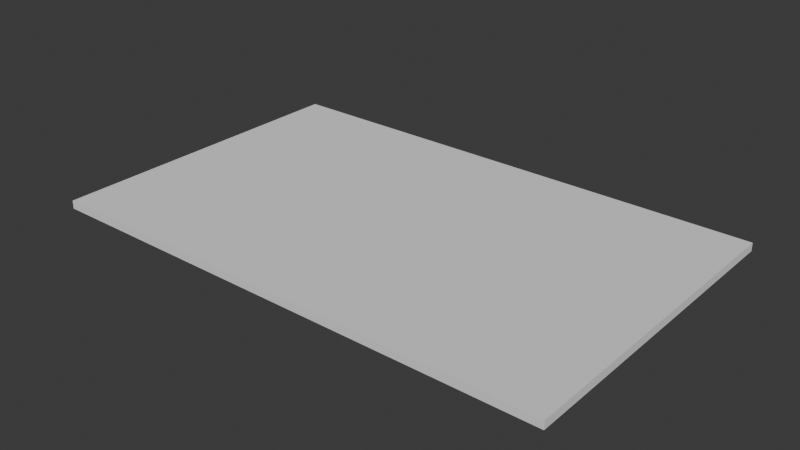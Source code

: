 # Source: bool02.blend  (saved by Blender 4.2.66; exported with 4.5.12 LTS)
import bpy
from mathutils import Matrix  # noqa: F401  (used for matrix-valued properties, if any)

bpy.ops.wm.read_factory_settings(use_empty=True)
scene = bpy.context.scene
scene.name = 'Scene'

# ---- collections
col_collection = bpy.data.collections.new('Collection'); scene.collection.children.link(col_collection)

# ---- world
world_world = bpy.data.worlds.new('World'); scene.world = world_world
world_world.use_nodes = True; world_world.node_tree.nodes.clear()
_N = world_world.node_tree.nodes; _L = world_world.node_tree.links
n0 = _N.new('ShaderNodeOutputWorld'); n0.name = 'World Output'; n0.location = (300, 300)
n1 = _N.new('ShaderNodeBackground'); n1.name = 'Background'; n1.location = (10, 300)
n1.inputs[0].default_value = (0.05088, 0.05088, 0.05088, 1.0)
_L.new(n1.outputs[0], n0.inputs[0])
n0.is_active_output = True
world_world.color = (0.05088, 0.05088, 0.05088)
world_world.sun_shadow_jitter_overblur = 0.0

# ---- meshes
me_cube_005 = bpy.data.meshes.new('Cube.005')
me_cube_005.from_pydata([(-1.0, -1.0, -1.0), (-1.0, -1.0, 1.0), (-1.0, 1.0, -1.0), (-1.0, 1.0, 1.0), (1.0, -1.0, -1.0), (1.0, -1.0, 1.0), (1.0, 1.0, -1.0), (1.0, 1.0, 1.0)], [], [(0, 1, 3, 2), (2, 3, 7, 6), (6, 7, 5, 4), (4, 5, 1, 0), (2, 6, 4, 0), (7, 3, 1, 5)])
_uv = me_cube_005.uv_layers.new(name='UVMap')
_uv.uv.foreach_set('vector', [0.375, 0.0, 0.625, 0.0, 0.625, 0.25, 0.375, 0.25, 0.375, 0.25, 0.625, 0.25, 0.625, 0.5, 0.375, 0.5, 0.375, 0.5, 0.625, 0.5, 0.625, 0.75, 0.375, 0.75, 0.375, 0.75, 0.625, 0.75, 0.625, 1.0, 0.375, 1.0, 0.125, 0.5, 0.375, 0.5, 0.375, 0.75, 0.125, 0.75, 0.625, 0.5, 0.875, 0.5, 0.875, 0.75, 0.625, 0.75])
me_cube_005.update()
me_cube_006 = bpy.data.meshes.new('Cube.006')
me_cube_006.from_pydata([(0.0, -1.0, -2.0), (0.0, -1.0, 0.0), (0.0, 1.0, -2.0), (0.0, 1.0, 0.0), (2.0, -1.0, -2.0), (2.0, -1.0, 0.0), (2.0, 1.0, -2.0), (2.0, 1.0, 0.0)], [], [(0, 1, 3, 2), (2, 3, 7, 6), (6, 7, 5, 4), (4, 5, 1, 0), (2, 6, 4, 0), (7, 3, 1, 5)])
_uv = me_cube_006.uv_layers.new(name='UVMap')
_uv.uv.foreach_set('vector', [0.375, 0.0, 0.625, 0.0, 0.625, 0.25, 0.375, 0.25, 0.375, 0.25, 0.625, 0.25, 0.625, 0.5, 0.375, 0.5, 0.375, 0.5, 0.625, 0.5, 0.625, 0.75, 0.375, 0.75, 0.375, 0.75, 0.625, 0.75, 0.625, 1.0, 0.375, 1.0, 0.125, 0.5, 0.375, 0.5, 0.375, 0.75, 0.125, 0.75, 0.625, 0.5, 0.875, 0.5, 0.875, 0.75, 0.625, 0.75])
me_cube_006.update()
me_cube_007 = bpy.data.meshes.new('Cube.007')
me_cube_007.from_pydata([(-2.0, -1.0, -2.0), (-2.0, -1.0, 0.0), (-2.0, 1.0, -2.0), (-2.0, 1.0, 0.0), (-1.192e-07, -1.0, -2.0), (-1.192e-07, -1.0, 0.0), (-1.192e-07, 1.0, -2.0), (-1.192e-07, 1.0, 0.0)], [], [(0, 1, 3, 2), (2, 3, 7, 6), (6, 7, 5, 4), (4, 5, 1, 0), (2, 6, 4, 0), (7, 3, 1, 5)])
_uv = me_cube_007.uv_layers.new(name='UVMap')
_uv.uv.foreach_set('vector', [0.375, 0.0, 0.625, 0.0, 0.625, 0.25, 0.375, 0.25, 0.375, 0.25, 0.625, 0.25, 0.625, 0.5, 0.375, 0.5, 0.375, 0.5, 0.625, 0.5, 0.625, 0.75, 0.375, 0.75, 0.375, 0.75, 0.625, 0.75, 0.625, 1.0, 0.375, 1.0, 0.125, 0.5, 0.375, 0.5, 0.375, 0.75, 0.125, 0.75, 0.625, 0.5, 0.875, 0.5, 0.875, 0.75, 0.625, 0.75])
me_cube_007.update()

# ---- objects
ob_spine = bpy.data.objects.new('Spine', me_cube_005)
ob_cube_001 = bpy.data.objects.new('Cube.001', me_cube_006)
ob_cube_002 = bpy.data.objects.new('Cube.002', me_cube_007)
ob_spinerightcenter = bpy.data.objects.new('SpineRightCenter', None)
ob_spineleftcenter = bpy.data.objects.new('SpineLeftCenter', None)

# ---- transforms, parenting, visibility, modifiers, constraints
ob_spine.location = (0.0, 0.0, 0.0)
ob_spine.scale = (0.1, 1.0, 0.025)
_c = ob_spine.constraints.new('PIVOT'); _c.name = 'Pivot'
_c.active = False
_c.target = ob_spinerightcenter
_c.rotation_range = 'Y'
_c = ob_spine.constraints.new('PIVOT'); _c.name = 'Pivot.001'
_c.target = ob_spineleftcenter
_c.rotation_range = 'NY'
ob_cube_001.parent = ob_spine
ob_cube_001.matrix_parent_inverse = Matrix(((10.0, -0.0, 0.0, -0.0), (-0.0, 1.0, -0.0, 0.0), (0.0, -0.0, 40.0, -0.0), (-0.0, 0.0, -0.0, 1.0)))
ob_cube_001.location = (0.1, 0.0, 0.025)
ob_cube_001.scale = (0.75, 1.0, 0.025)
_c = ob_cube_001.constraints.new('COPY_ROTATION'); _c.name = 'Copy Rotation'
_c.active = False
_c.target = ob_spine
_c.mix_mode = 'ADD'
_c.use_offset = True
_c = ob_cube_001.constraints.new('LIMIT_ROTATION'); _c.name = 'Limit Rotation'
_c.use_limit_y = True
_c.min_y = -3.142
_c.use_transform_limit = True
ob_cube_002.parent = ob_spine
ob_cube_002.matrix_parent_inverse = Matrix(((10.0, -0.0, 0.0, -0.0), (-0.0, 1.0, -0.0, 0.0), (0.0, -0.0, 40.0, -0.0), (-0.0, 0.0, -0.0, 1.0)))
ob_cube_002.location = (-0.1, 0.0, 0.025)
ob_cube_002.scale = (0.75, 1.0, 0.025)
_c = ob_cube_002.constraints.new('COPY_ROTATION'); _c.name = 'Copy Rotation'
_c.target = ob_spine
_c.mix_mode = 'ADD'
_c.use_offset = True
_c = ob_cube_002.constraints.new('LIMIT_ROTATION'); _c.name = 'Limit Rotation'
_c.use_limit_y = True
_c.max_y = 3.142
_c.use_transform_limit = True
ob_spinerightcenter.parent = ob_spine
ob_spinerightcenter.matrix_parent_inverse = Matrix(((10.0, -0.0, 0.0, -0.0), (-0.0, 1.0, -0.0, 0.0), (0.0, -0.0, 40.0, -0.0), (-0.0, 0.0, -0.0, 1.0)))
ob_spinerightcenter.location = (0.1, 0.0, 0.025)
ob_spinerightcenter.scale = (0.3014, 0.3014, 0.3014)
ob_spinerightcenter.empty_display_type = 'ARROWS'
ob_spineleftcenter.parent = ob_spine
ob_spineleftcenter.matrix_parent_inverse = Matrix(((10.0, -0.0, 0.0, -0.0), (-0.0, 1.0, -0.0, 0.0), (0.0, -0.0, 40.0, -0.0), (-0.0, 0.0, -0.0, 1.0)))
ob_spineleftcenter.location = (-0.1, 0.0, 0.025)
ob_spineleftcenter.scale = (0.3014, 0.3014, 0.3014)
ob_spineleftcenter.empty_display_type = 'ARROWS'

# ---- collection membership
col_collection.objects.link(ob_spine)
col_collection.objects.link(ob_cube_001)
col_collection.objects.link(ob_cube_002)
col_collection.objects.link(ob_spinerightcenter)
col_collection.objects.link(ob_spineleftcenter)

# ---- scene / render settings (as saved in the file)
scene.frame_start = 1; scene.frame_end = 250; scene.frame_set(15)
scene.render.engine = 'BLENDER_EEVEE_NEXT'
bpy.context.view_layer.update()

# ---- added for rendering (the .blend has no active camera and no usable light): camera, sun
cam_auto = bpy.data.cameras.new('AutoCamera')
cam_auto.lens = 50.0
cam_auto.sensor_width = 36.0
cam_auto.clip_end = 1000.0
ob_auto_camera = bpy.data.objects.new('AutoCamera', cam_auto)
scene.collection.objects.link(ob_auto_camera)
ob_auto_camera.location = (3.49173, -4.19007, 2.79338)
ob_auto_camera.rotation_euler = (1.09748, -7.21219e-08, 0.694738)
scene.camera = ob_auto_camera
light_auto_sun = bpy.data.lights.new('AutoSun', 'SUN')
light_auto_sun.energy = 3.0
light_auto_sun.angle = 0.0523599
ob_auto_sun = bpy.data.objects.new('AutoSun', light_auto_sun)
scene.collection.objects.link(ob_auto_sun)
ob_auto_sun.rotation_euler = (0.872665, 0.174533, 0.523599)
bpy.context.view_layer.update()
